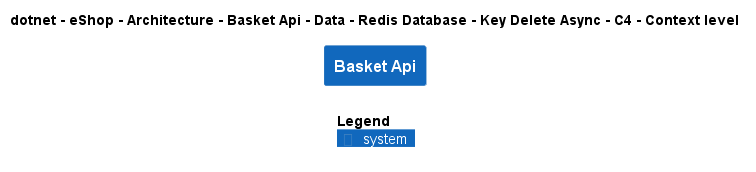

The diagram above was rendered by PlantUML. Its source (embedded in the PNG):
@startuml
!include ..\..\..\..\..\..\..\..\..\..\..\.c4s\C4_Context.puml

AddElementTag("c4interflow:lifecycle:new", $bgColor=green, $fontColor=#ffffff, $borderColor=green, $shadowing="False")
AddElementTag("c4interflow:lifecycle:changed", $bgColor=orange, $fontColor=#ffffff, $borderColor=orange, $shadowing="False")
AddElementTag("c4interflow:lifecycle:removed", $bgColor=red, $fontColor=#ffffff, $borderColor=red, $shadowing="False")

AddRelTag("c4interflow:lifecycle:new", $textColor=green, $lineColor=green)
AddRelTag("c4interflow:lifecycle:changed", $textColor=orange, $lineColor=orange)
AddRelTag("c4interflow:lifecycle:removed", $textColor=red, $lineColor=red)

SHOW_PERSON_PORTRAIT()
LAYOUT_TOP_DOWN()

skinparam linetype polyline

title dotnet - eShop - Architecture - Basket Api - Data - Redis Database - Key Delete Async - C4 - Context level

System(dotnet.eShop.Architecture.SoftwareSystems.BasketApi, "Basket Api", "")



SHOW_LEGEND()
@enduml